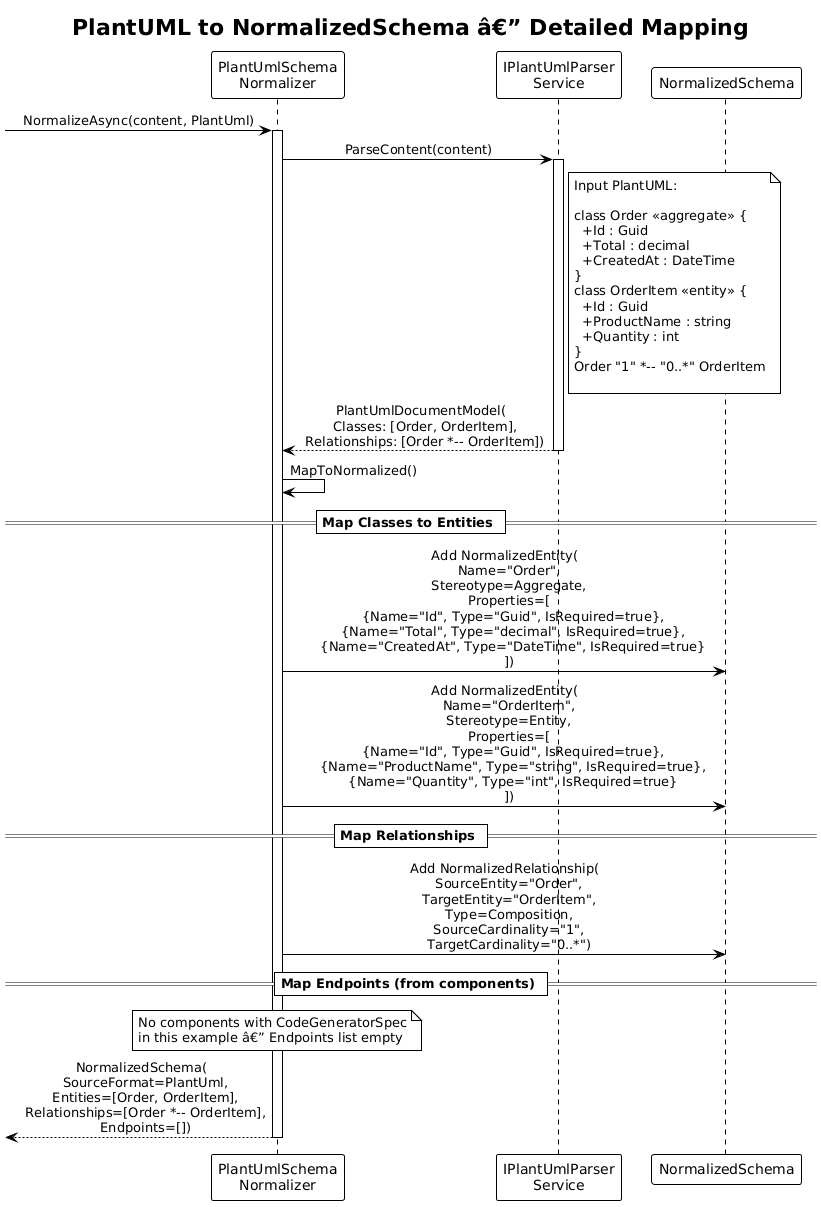

The diagram above was rendered by PlantUML. Its source (embedded in the PNG):
@startuml
!theme plain
skinparam sequenceMessageAlign center

title PlantUML to NormalizedSchema â€” Detailed Mapping

participant "PlantUmlSchema\nNormalizer" as normalizer
participant "IPlantUmlParser\nService" as parser
participant "NormalizedSchema" as schema

[-> normalizer : NormalizeAsync(content, PlantUml)
activate normalizer

normalizer -> parser : ParseContent(content)
activate parser

note right of parser
  Input PlantUML:
  
  class Order <<aggregate>> {
    +Id : Guid
    +Total : decimal
    +CreatedAt : DateTime
  }
  class OrderItem <<entity>> {
    +Id : Guid
    +ProductName : string
    +Quantity : int
  }
  Order "1" *-- "0..*" OrderItem
  
end note

parser --> normalizer : PlantUmlDocumentModel(\n  Classes: [Order, OrderItem],\n  Relationships: [Order *-- OrderItem])
deactivate parser

normalizer -> normalizer : MapToNormalized()

== Map Classes to Entities ==

normalizer -> schema : Add NormalizedEntity(\n  Name="Order",\n  Stereotype=Aggregate,\n  Properties=[\n    {Name="Id", Type="Guid", IsRequired=true},\n    {Name="Total", Type="decimal", IsRequired=true},\n    {Name="CreatedAt", Type="DateTime", IsRequired=true}\n  ])

normalizer -> schema : Add NormalizedEntity(\n  Name="OrderItem",\n  Stereotype=Entity,\n  Properties=[\n    {Name="Id", Type="Guid", IsRequired=true},\n    {Name="ProductName", Type="string", IsRequired=true},\n    {Name="Quantity", Type="int", IsRequired=true}\n  ])

== Map Relationships ==

normalizer -> schema : Add NormalizedRelationship(\n  SourceEntity="Order",\n  TargetEntity="OrderItem",\n  Type=Composition,\n  SourceCardinality="1",\n  TargetCardinality="0..*")

== Map Endpoints (from components) ==

note over normalizer
  No components with CodeGeneratorSpec
  in this example â€” Endpoints list empty
end note

[<-- normalizer : NormalizedSchema(\n  SourceFormat=PlantUml,\n  Entities=[Order, OrderItem],\n  Relationships=[Order *-- OrderItem],\n  Endpoints=[])
deactivate normalizer
@enduml